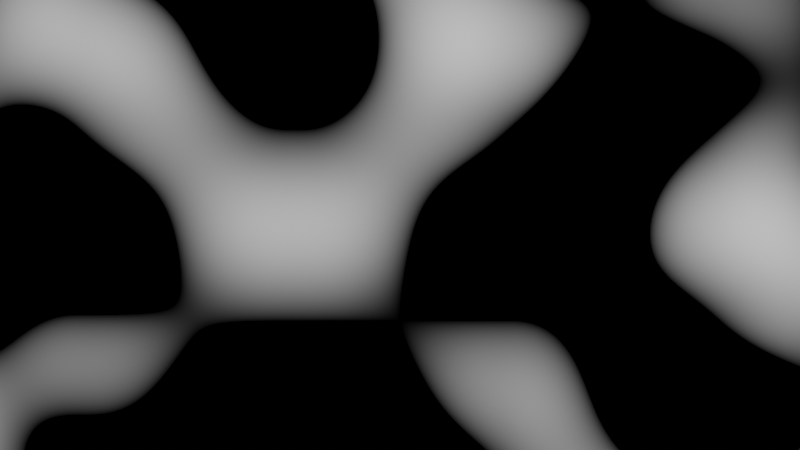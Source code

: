 # Source: FloorboardsProcedural.blend  (saved by Blender 2.81.16; exported with 4.5.12 LTS)
import bpy
from mathutils import Matrix  # noqa: F401  (used for matrix-valued properties, if any)

bpy.ops.wm.read_factory_settings(use_empty=True)
scene = bpy.context.scene
scene.name = 'Scene'

# ---- collections
col_collection = bpy.data.collections.new('Collection'); scene.collection.children.link(col_collection)

# ---- materials (node trees are filled in below, after node groups)
mat_material_001 = bpy.data.materials.new('Material.001')

# ---- material node trees
mat_material_001.use_nodes = True; mat_material_001.node_tree.nodes.clear()
_N = mat_material_001.node_tree.nodes; _L = mat_material_001.node_tree.links
n0 = _N.new('ShaderNodeTexNoise'); n0.name = 'Musgrave Texture'; n0.location = (166, 469)
n0.width = 150
n0.normalize = False
n0.inputs[4].default_value = 1.0
n0.inputs[5].default_value = 1.0
n1 = _N.new('ShaderNodeOutputMaterial'); n1.name = 'Material Output'; n1.location = (356, 438)
n2 = _N.new('ShaderNodeEmission'); n2.name = 'Emission'; n2.location = (-98, 382)
n2.inputs[1].default_value = 20.0
n3 = _N.new('ShaderNodeEmission'); n3.name = 'Emission.001'; n3.location = (-73, 220)
n4 = _N.new('ShaderNodeMath'); n4.name = 'Math'; n4.location = (166, 149)
n4.hide = True
n4.operation = 'MINIMUM'
n4.inputs[1].default_value = 14.0
n5 = _N.new('ShaderNodeMath'); n5.name = 'Math.001'; n5.location = (166, 109)
n5.hide = True
n5.operation = 'SUBTRACT'
n5.inputs[1].default_value = 1.0
n6 = _N.new('ShaderNodeClamp'); n6.name = 'Clamp'; n6.location = (166, 509)
n6.hide = True
n7 = _N.new('ShaderNodeMath'); n7.name = 'Math.002'; n7.location = (166, 549)
n7.hide = True
n7.operation = 'MULTIPLY'
_L.new(n2.outputs[0], n0.inputs[0])
_L.new(n3.outputs[0], n5.inputs[0])
_L.new(n5.outputs[0], n4.inputs[0])
_L.new(n4.outputs[0], n0.inputs[3])
_L.new(n7.outputs[0], n1.inputs[0])
_L.new(n0.outputs[0], n7.inputs[0])
_L.new(n3.outputs[0], n6.inputs[0])
_L.new(n6.outputs[0], n7.inputs[1])
n1.is_active_output = True

# ---- world
world_world = bpy.data.worlds.new('World'); scene.world = world_world
world_world.use_nodes = True; world_world.node_tree.nodes.clear()
_N = world_world.node_tree.nodes; _L = world_world.node_tree.links
n0 = _N.new('ShaderNodeOutputWorld'); n0.name = 'World Output'; n0.location = (300, 300)
n1 = _N.new('ShaderNodeBackground'); n1.name = 'Background'; n1.location = (10, 300)
n1.inputs[0].default_value = (0.05088, 0.05088, 0.05088, 1.0)
_L.new(n1.outputs[0], n0.inputs[0])
n0.is_active_output = True
world_world.color = (0.05088, 0.05088, 0.05088)
world_world.use_sun_shadow = False
world_world.sun_shadow_jitter_overblur = 0.0

# ---- cameras
cam_camera_001 = bpy.data.cameras.new('Camera.001')

# ---- meshes
me_plane = bpy.data.meshes.new('Plane')
me_plane.from_pydata([(-1.0, -1.0, 0.0), (1.0, -1.0, 0.0), (-1.0, 1.0, 0.0), (1.0, 1.0, 0.0)], [], [(0, 1, 3, 2)])
_uv = me_plane.uv_layers.new(name='UVMap')
_uv.uv.foreach_set('vector', [0.0, 0.0, 1.0, 0.0, 1.0, 1.0, 0.0, 1.0])
me_plane.materials.append(mat_material_001)
me_plane.use_remesh_preserve_volume = False
me_plane.use_remesh_preserve_attributes = False
me_plane.use_mirror_vertex_groups = False
me_plane.update()
me_plane_001 = bpy.data.meshes.new('Plane.001')
me_plane_001.from_pydata([(-1.0, -1.0, 0.0), (1.0, -1.0, 0.0), (-1.0, 1.0, 0.0), (1.0, 1.0, 0.0)], [], [(0, 1, 3, 2)])
_uv = me_plane_001.uv_layers.new(name='UVMap')
_uv.uv.foreach_set('vector', [0.0, 0.0, 1.0, 0.0, 1.0, 1.0, 0.0, 1.0])
me_plane_001.materials.append(mat_material_001)
me_plane_001.use_remesh_preserve_volume = False
me_plane_001.use_remesh_preserve_attributes = False
me_plane_001.use_mirror_vertex_groups = False
me_plane_001.update()
me_cube_038 = bpy.data.meshes.new('Cube.038')
me_cube_038.from_pydata([(0.9988, 0.9841, 0.9794), (0.9999, 1.0, -1.019), (0.9988, -0.9832, 0.9818), (0.9999, -0.9995, -1.019), (-0.9991, 0.9841, 0.9794), (-1.0, 1.0, -1.019), (-0.9991, -0.9832, 0.9818), (-1.0, -0.9995, -1.019), (0.9999, 1.0, 0.827), (-1.0, -0.9996, 0.827), (0.9999, -0.9996, 0.827), (-1.0, 1.0, 0.827), (0.996, 1.0, -1.019), (0.995, -0.9832, 0.9822), (0.996, -0.9995, -1.019), (0.995, 0.9841, 0.9797), (0.996, 1.0, 0.8274), (0.996, -0.9996, 0.8274), (-0.9956, 1.0, -1.02), (-0.9946, -0.9832, 0.9809), (-0.9956, -0.9996, 0.8262), (-0.9956, -0.9995, -1.02), (-0.9946, 0.9841, 0.9785), (-0.9956, 1.0, 0.8262), (-1.0, -0.9769, -1.026), (0.9988, -0.9623, 0.9747), (-0.9991, -0.9623, 0.9747), (0.9999, -0.9769, -1.026), (0.9999, -0.977, 0.8201), (-1.0, -0.977, 0.8201), (0.996, -0.9769, -1.026), (0.995, -0.9623, 0.9751), (-0.9956, -0.9769, -1.027), (-0.9946, -0.9623, 0.9739), (-0.9991, 0.9611, 0.9852), (0.9999, 0.9759, -1.014), (-1.0, 0.9758, 0.8327), (-1.0, 0.9759, -1.014), (0.9988, 0.9611, 0.9852), (0.9999, 0.9758, 0.8327), (0.996, 0.9759, -1.013), (0.995, 0.9611, 0.9856), (-0.9956, 0.9759, -1.015), (-0.9946, 0.9611, 0.9844), (0.9999, 1.0, -0.7735), (0.9999, -0.9995, -0.7735), (-1.0, 1.0, -0.7735), (-1.0, -0.9995, -0.7735), (0.996, -0.9995, -0.7732), (0.996, 1.0, -0.7732), (-0.9956, 1.0, -0.7744), (-0.9956, -0.9995, -0.7744), (-1.0, -0.9769, -0.7805), (0.9999, -0.9769, -0.7805), (0.9999, 0.9759, -0.7678), (-1.0, 0.9759, -0.7678)], [], [(33, 26, 6, 19), (20, 19, 6, 9), (36, 34, 4, 11), (30, 27, 3, 14), (28, 25, 2, 10), (16, 15, 0, 8), (49, 16, 8, 44), (53, 28, 10, 45), (55, 36, 11, 46), (51, 20, 9, 47), (45, 10, 17, 48), (50, 23, 16, 49), (23, 22, 15, 16), (32, 30, 14, 21), (10, 2, 13, 17), (25, 31, 13, 2), (24, 32, 21, 7), (11, 4, 22, 23), (46, 11, 23, 50), (48, 17, 20, 51), (17, 13, 19, 20), (31, 33, 19, 13), (41, 43, 33, 31), (37, 42, 32, 24), (38, 41, 31, 25), (42, 40, 30, 32), (47, 9, 29, 52), (54, 39, 28, 53), (39, 38, 25, 28), (40, 35, 27, 30), (9, 6, 26, 29), (43, 34, 26, 33), (22, 4, 34, 43), (12, 1, 35, 40), (8, 0, 38, 39), (44, 8, 39, 54), (18, 12, 40, 42), (0, 15, 41, 38), (5, 18, 42, 37), (15, 22, 43, 41), (52, 29, 36, 55), (29, 26, 34, 36), (24, 52, 55, 37), (1, 44, 54, 35), (35, 54, 53, 27), (7, 47, 52, 24), (14, 48, 51, 21), (5, 46, 50, 18), (18, 50, 49, 12), (3, 45, 48, 14), (21, 51, 47, 7), (37, 55, 46, 5), (27, 53, 45, 3), (12, 49, 44, 1)])
_uv = me_cube_038.uv_layers.new(name='UVMap')
_uv.uv.foreach_set('vector', [0.6194, 0.2361, 0.625, 0.2361, 0.625, 0.25, 0.6194, 0.25, 0.57, 0.4944, 0.625, 0.4944, 0.625, 0.5, 0.57, 0.5, 0.57, 0.7378, 0.625, 0.7378, 0.625, 0.75, 0.57, 0.75, 0.6223, 0.9861, 0.625, 0.9861, 0.625, 1.0, 0.6223, 1.0, 0.32, 0.7361, 0.375, 0.7361, 0.375, 0.75, 0.32, 0.75, 0.82, 0.7473, 0.875, 0.7473, 0.875, 0.75, 0.82, 0.75, 0.6557, 0.7473, 0.82, 0.7473, 0.82, 0.75, 0.6557, 0.75, 0.1557, 0.7361, 0.32, 0.7361, 0.32, 0.75, 0.1557, 0.75, 0.4057, 0.7378, 0.57, 0.7378, 0.57, 0.75, 0.4057, 0.75, 0.4057, 0.4944, 0.57, 0.4944, 0.57, 0.5, 0.4057, 0.5, 0.4057, 0.25, 0.57, 0.25, 0.57, 0.2527, 0.4057, 0.2527, 0.6557, 0.5056, 0.82, 0.5056, 0.82, 0.7473, 0.6557, 0.7473, 0.82, 0.5056, 0.875, 0.5056, 0.875, 0.7473, 0.82, 0.7473, 0.3806, 0.9861, 0.6223, 0.9861, 0.6223, 1.0, 0.3806, 1.0, 0.57, 0.25, 0.625, 0.25, 0.625, 0.2527, 0.57, 0.2527, 0.375, 0.2361, 0.3777, 0.2361, 0.3777, 0.25, 0.375, 0.25, 0.375, 0.9861, 0.3806, 0.9861, 0.3806, 1.0, 0.375, 1.0, 0.82, 0.5, 0.875, 0.5, 0.875, 0.5056, 0.82, 0.5056, 0.6557, 0.5, 0.82, 0.5, 0.82, 0.5056, 0.6557, 0.5056, 0.4057, 0.2527, 0.57, 0.2527, 0.57, 0.4944, 0.4057, 0.4944, 0.57, 0.2527, 0.625, 0.2527, 0.625, 0.4944, 0.57, 0.4944, 0.3777, 0.2361, 0.6194, 0.2361, 0.6194, 0.25, 0.3777, 0.25, 0.3777, 0.01221, 0.6194, 0.01221, 0.6194, 0.2361, 0.3777, 0.2361, 0.375, 0.7622, 0.3806, 0.7622, 0.3806, 0.9861, 0.375, 0.9861, 0.375, 0.01221, 0.3777, 0.01221, 0.3777, 0.2361, 0.375, 0.2361, 0.3806, 0.7622, 0.6223, 0.7622, 0.6223, 0.9861, 0.3806, 0.9861, 0.4057, 0.5, 0.57, 0.5, 0.57, 0.5139, 0.4057, 0.5139, 0.1557, 0.5122, 0.32, 0.5122, 0.32, 0.7361, 0.1557, 0.7361, 0.32, 0.5122, 0.375, 0.5122, 0.375, 0.7361, 0.32, 0.7361, 0.6223, 0.7622, 0.625, 0.7622, 0.625, 0.9861, 0.6223, 0.9861, 0.57, 0.5, 0.625, 0.5, 0.625, 0.5139, 0.57, 0.5139, 0.6194, 0.01221, 0.625, 0.01221, 0.625, 0.2361, 0.6194, 0.2361, 0.6194, 0.0, 0.625, 0.0, 0.625, 0.01221, 0.6194, 0.01221, 0.6223, 0.75, 0.625, 0.75, 0.625, 0.7622, 0.6223, 0.7622, 0.32, 0.5, 0.375, 0.5, 0.375, 0.5122, 0.32, 0.5122, 0.1557, 0.5, 0.32, 0.5, 0.32, 0.5122, 0.1557, 0.5122, 0.3806, 0.75, 0.6223, 0.75, 0.6223, 0.7622, 0.3806, 0.7622, 0.375, 0.0, 0.3777, 0.0, 0.3777, 0.01221, 0.375, 0.01221, 0.375, 0.75, 0.3806, 0.75, 0.3806, 0.7622, 0.375, 0.7622, 0.3777, 0.0, 0.6194, 0.0, 0.6194, 0.01221, 0.3777, 0.01221, 0.4057, 0.5139, 0.57, 0.5139, 0.57, 0.7378, 0.4057, 0.7378, 0.57, 0.5139, 0.625, 0.5139, 0.625, 0.7378, 0.57, 0.7378, 0.375, 0.5139, 0.4057, 0.5139, 0.4057, 0.7378, 0.375, 0.7378, 0.125, 0.5, 0.1557, 0.5, 0.1557, 0.5122, 0.125, 0.5122, 0.125, 0.5122, 0.1557, 0.5122, 0.1557, 0.7361, 0.125, 0.7361, 0.375, 0.5, 0.4057, 0.5, 0.4057, 0.5139, 0.375, 0.5139, 0.375, 0.2527, 0.4057, 0.2527, 0.4057, 0.4944, 0.375, 0.4944, 0.625, 0.5, 0.6557, 0.5, 0.6557, 0.5056, 0.625, 0.5056, 0.625, 0.5056, 0.6557, 0.5056, 0.6557, 0.7473, 0.625, 0.7473, 0.375, 0.25, 0.4057, 0.25, 0.4057, 0.2527, 0.375, 0.2527, 0.375, 0.4944, 0.4057, 0.4944, 0.4057, 0.5, 0.375, 0.5, 0.375, 0.7378, 0.4057, 0.7378, 0.4057, 0.75, 0.375, 0.75, 0.125, 0.7361, 0.1557, 0.7361, 0.1557, 0.75, 0.125, 0.75, 0.625, 0.7473, 0.6557, 0.7473, 0.6557, 0.75, 0.625, 0.75])
me_cube_038.materials.append(mat_material_001)
me_cube_038.use_remesh_preserve_volume = False
me_cube_038.use_remesh_preserve_attributes = False
me_cube_038.use_mirror_vertex_groups = False
me_cube_038.update()

# ---- objects
ob_camera = bpy.data.objects.new('Camera', cam_camera_001)
ob_plane = bpy.data.objects.new('Plane', me_plane)
ob_plane_001 = bpy.data.objects.new('Plane.001', me_plane_001)
ob_cube_019 = bpy.data.objects.new('Cube.019', me_cube_038)

# ---- transforms, parenting, visibility, modifiers, constraints
ob_camera.location = (1.0, 0.0, 22.73)
ob_camera.scale = (3.805, 3.805, 3.805)
ob_camera.lineart.crease_threshold = 0.0
ob_plane.location = (-42.56, 39.7, 59.15)
ob_plane.scale = (16.7, 16.7, 16.7)
ob_plane.lineart.crease_threshold = 0.0
_c = ob_plane.constraints.new('DAMPED_TRACK'); _c.name = 'Damped Track'
_c.target = ob_cube_019
_c.track_axis = 'TRACK_NEGATIVE_Z'
ob_plane_001.location = (30.34, -26.49, 30.82)
ob_plane_001.scale = (19.54, 19.54, 19.54)
ob_plane_001.lineart.crease_threshold = 0.0
_c = ob_plane_001.constraints.new('DAMPED_TRACK'); _c.name = 'Damped Track'
_c.target = ob_cube_019
_c.track_axis = 'TRACK_NEGATIVE_Z'
ob_cube_019.location = (1.0, 0.0, -5.96e-08)
ob_cube_019.rotation_euler = (-0.01049, 0.009726, 0.0)
ob_cube_019.scale = (10.74, 9.433, 0.1211)
ob_cube_019.lock_rotations_4d = False
ob_cube_019.empty_display_type = 'ARROWS'
ob_cube_019.lineart.crease_threshold = 0.0
_m = ob_cube_019.modifiers.new('Subdivision', 'SUBSURF')
_m.uv_smooth = 'PRESERVE_CORNERS'
_m.levels = 2
_m.show_only_control_edges = False

# ---- collection membership
scene.collection.objects.link(ob_camera)
scene.collection.objects.link(ob_plane)
scene.collection.objects.link(ob_plane_001)
col_collection.objects.link(ob_cube_019)

# ---- scene / render settings (as saved in the file)
scene.camera = ob_camera
scene.frame_start = 1; scene.frame_end = 250; scene.frame_set(183)
scene.render.engine = 'CYCLES'
scene.cycles.use_denoising = False
scene.cycles.samples = 128
scene.cycles.sampling_pattern = 'TABULATED_SOBOL'
scene.cycles.use_adaptive_sampling = False
scene.cycles.use_light_tree = False
scene.view_settings.view_transform = 'Filmic'
bpy.context.view_layer.update()
